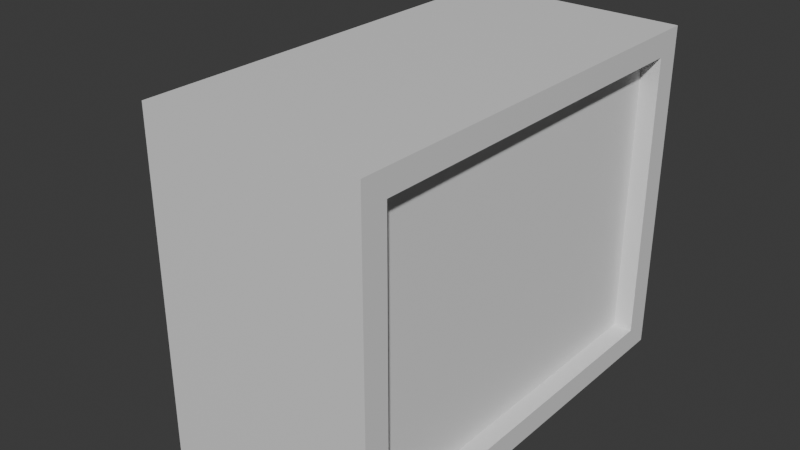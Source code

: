 # Source: tv.blend  (saved by Blender 5.1.30; exported with 4.5.12 LTS)
import bpy
from mathutils import Matrix  # noqa: F401  (used for matrix-valued properties, if any)

bpy.ops.wm.read_factory_settings(use_empty=True)
scene = bpy.context.scene
scene.name = 'Scene'

# ---- collections
col_collection = bpy.data.collections.new('Collection'); scene.collection.children.link(col_collection)

# ---- materials (node trees are filled in below, after node groups)
mat_material = bpy.data.materials.new('Material')
mat_material.alpha_threshold = 0.0
mat_material.use_backface_culling_lightprobe_volume = False
mat_material.roughness = 0.5
mat_material.line_color = (0.0, 0.0, 0.0, 1.0)

# ---- material node trees
mat_material.use_nodes = True; mat_material.node_tree.nodes.clear()
_N = mat_material.node_tree.nodes; _L = mat_material.node_tree.links
n0 = _N.new('ShaderNodeOutputMaterial'); n0.name = 'Material Output'; n0.location = (200, 100)
n1 = _N.new('ShaderNodeBsdfPrincipled'); n1.name = 'Principled BSDF'; n1.location = (-200, 100)
_L.new(n1.outputs[0], n0.inputs[0])
n0.is_active_output = True

# ---- world
world_world = bpy.data.worlds.new('World'); scene.world = world_world
world_world.use_nodes = True; world_world.node_tree.nodes.clear()
_N = world_world.node_tree.nodes; _L = world_world.node_tree.links
n0 = _N.new('ShaderNodeOutputWorld'); n0.name = 'World Output'; n0.location = (200, 100)
n1 = _N.new('ShaderNodeBackground'); n1.name = 'Background'; n1.location = (-200, 100)
n1.inputs[0].default_value = (0.05088, 0.05088, 0.05088, 1.0)
_L.new(n1.outputs[0], n0.inputs[0])
n0.is_active_output = True
world_world.color = (0.05088, 0.05088, 0.05088)
world_world.sun_shadow_jitter_overblur = 0.0

# ---- meshes
me_cube = bpy.data.meshes.new('Cube')
me_cube.from_pydata([(-0.06286, 0.8801, 0.859), (-0.06286, 0.8801, -0.859), (-0.06286, -0.8801, 0.859), (-0.06286, -0.8801, -0.859), (1.0, 1.0, 1.0), (1.0, 1.0, -1.0), (1.0, -1.0, 1.0), (1.0, -1.0, -1.0), (-1.0, 1.0, 1.0), (-1.0, 1.0, -1.0), (-1.0, -1.0, 1.0), (-1.0, -1.0, -1.0), (1.0, 0.8801, -0.859), (1.0, 0.8801, 0.859), (1.0, -0.8801, 0.859), (1.0, -0.8801, -0.859)], [], [(3, 1, 0, 2), (1, 3, 15, 12), (1, 12, 13, 0), (4, 8, 10, 6), (7, 6, 10, 11), (11, 10, 8, 9), (9, 5, 7, 11), (5, 4, 13, 12, 15, 7), (9, 8, 4, 5), (15, 3, 2, 14), (14, 2, 0, 13), (7, 15, 14, 13, 4, 6)])
_uv = me_cube.uv_layers.new(name='UVMap')
_uv.uv.foreach_set('vector', [0.375, 0.0, 0.375, 0.25, 0.625, 0.25, 0.625, 0.0, 0.125, 0.5, 0.125, 0.75, 0.306, 0.75, 0.306, 0.5, 0.375, 0.25, 0.375, 0.431, 0.625, 0.431, 0.625, 0.25, 0.625, 0.5, 0.875, 0.5, 0.875, 0.75, 0.625, 0.75, 0.375, 0.75, 0.625, 0.75, 0.625, 1.0, 0.375, 1.0, 0.375, 0.0, 0.625, 0.0, 0.625, 0.25, 0.375, 0.25, 0.125, 0.5, 0.375, 0.5, 0.375, 0.75, 0.125, 0.75, 0.375, 0.5, 0.625, 0.5, 0.6074, 0.515, 0.3926, 0.515, 0.3926, 0.735, 0.375, 0.75, 0.375, 0.25, 0.625, 0.25, 0.625, 0.5, 0.375, 0.5, 0.375, 0.819, 0.375, 1.0, 0.625, 1.0, 0.625, 0.819, 0.694, 0.75, 0.875, 0.75, 0.875, 0.5, 0.694, 0.5, 0.375, 0.75, 0.3926, 0.735, 0.6074, 0.735, 0.6074, 0.515, 0.625, 0.5, 0.625, 0.75])
me_cube.materials.append(mat_material)
me_cube.use_mirror_vertex_groups = False
me_cube.update()
me_plane = bpy.data.meshes.new('Plane')
me_plane.from_pydata([(-1.0, -1.0, 0.0), (1.0, -1.0, 0.0), (-1.0, 1.0, 0.0), (1.0, 1.0, 0.0)], [], [(0, 1, 3, 2)])
_uv = me_plane.uv_layers.new(name='UVMap')
_uv.uv.foreach_set('vector', [0.0, 0.0, 1.0, 0.0, 1.0, 1.0, 0.0, 1.0])
me_plane.update()
me_cube_001 = bpy.data.meshes.new('Cube.001')
me_cube_001.from_pydata([(-1.0, -1.0, -1.0), (-1.0, -1.0, 1.0), (-1.0, 1.0, -1.0), (-1.0, 1.0, 1.0), (1.0, -1.0, -1.0), (1.0, -1.0, 1.0), (1.0, 1.0, -1.0), (1.0, 1.0, 1.0)], [], [(0, 1, 3, 2), (2, 3, 7, 6), (6, 7, 5, 4), (4, 5, 1, 0), (2, 6, 4, 0), (7, 3, 1, 5)])
_uv = me_cube_001.uv_layers.new(name='UVMap')
_uv.uv.foreach_set('vector', [0.375, 0.0, 0.625, 0.0, 0.625, 0.25, 0.375, 0.25, 0.375, 0.25, 0.625, 0.25, 0.625, 0.5, 0.375, 0.5, 0.375, 0.5, 0.625, 0.5, 0.625, 0.75, 0.375, 0.75, 0.375, 0.75, 0.625, 0.75, 0.625, 1.0, 0.375, 1.0, 0.125, 0.5, 0.375, 0.5, 0.375, 0.75, 0.125, 0.75, 0.625, 0.5, 0.875, 0.5, 0.875, 0.75, 0.625, 0.75])
me_cube_001.update()
me_cube_002 = bpy.data.meshes.new('Cube.002')
me_cube_002.from_pydata([(-1.0, -1.0, -1.0), (-1.0, -1.0, 1.0), (-1.0, 1.0, -1.0), (-1.0, 1.0, 1.0), (1.0, -1.0, -1.0), (1.0, -1.0, 1.0), (1.0, 1.0, -1.0), (1.0, 1.0, 1.0)], [], [(0, 1, 3, 2), (2, 3, 7, 6), (6, 7, 5, 4), (4, 5, 1, 0), (2, 6, 4, 0), (7, 3, 1, 5)])
_uv = me_cube_002.uv_layers.new(name='UVMap')
_uv.uv.foreach_set('vector', [0.375, 0.0, 0.625, 0.0, 0.625, 0.25, 0.375, 0.25, 0.375, 0.25, 0.625, 0.25, 0.625, 0.5, 0.375, 0.5, 0.375, 0.5, 0.625, 0.5, 0.625, 0.75, 0.375, 0.75, 0.375, 0.75, 0.625, 0.75, 0.625, 1.0, 0.375, 1.0, 0.125, 0.5, 0.375, 0.5, 0.375, 0.75, 0.125, 0.75, 0.625, 0.5, 0.875, 0.5, 0.875, 0.75, 0.625, 0.75])
me_cube_002.update()
me_cube_003 = bpy.data.meshes.new('Cube.003')
me_cube_003.from_pydata([(-1.0, -1.0, -1.0), (-1.0, -1.0, 1.0), (-1.0, 1.0, -1.0), (-1.0, 1.0, 1.0), (1.0, -1.0, -1.0), (1.0, -1.0, 1.0), (1.0, 1.0, -1.0), (1.0, 1.0, 1.0)], [], [(0, 1, 3, 2), (2, 3, 7, 6), (6, 7, 5, 4), (4, 5, 1, 0), (2, 6, 4, 0), (7, 3, 1, 5)])
_uv = me_cube_003.uv_layers.new(name='UVMap')
_uv.uv.foreach_set('vector', [0.375, 0.0, 0.625, 0.0, 0.625, 0.25, 0.375, 0.25, 0.375, 0.25, 0.625, 0.25, 0.625, 0.5, 0.375, 0.5, 0.375, 0.5, 0.625, 0.5, 0.625, 0.75, 0.375, 0.75, 0.375, 0.75, 0.625, 0.75, 0.625, 1.0, 0.375, 1.0, 0.125, 0.5, 0.375, 0.5, 0.375, 0.75, 0.125, 0.75, 0.625, 0.5, 0.875, 0.5, 0.875, 0.75, 0.625, 0.75])
me_cube_003.update()
me_cube_004 = bpy.data.meshes.new('Cube.004')
me_cube_004.from_pydata([(-1.0, -1.0, -1.0), (-1.0, -1.0, 1.0), (-1.0, 1.0, -1.0), (-1.0, 1.0, 1.0), (1.0, -1.0, -1.0), (1.0, -1.0, 1.0), (1.0, 1.0, -1.0), (1.0, 1.0, 1.0)], [], [(0, 1, 3, 2), (2, 3, 7, 6), (6, 7, 5, 4), (4, 5, 1, 0), (2, 6, 4, 0), (7, 3, 1, 5)])
_uv = me_cube_004.uv_layers.new(name='UVMap')
_uv.uv.foreach_set('vector', [0.375, 0.0, 0.625, 0.0, 0.625, 0.25, 0.375, 0.25, 0.375, 0.25, 0.625, 0.25, 0.625, 0.5, 0.375, 0.5, 0.375, 0.5, 0.625, 0.5, 0.625, 0.75, 0.375, 0.75, 0.375, 0.75, 0.625, 0.75, 0.625, 1.0, 0.375, 1.0, 0.125, 0.5, 0.375, 0.5, 0.375, 0.75, 0.125, 0.75, 0.625, 0.5, 0.875, 0.5, 0.875, 0.75, 0.625, 0.75])
me_cube_004.update()
me_cube_005 = bpy.data.meshes.new('Cube.005')
me_cube_005.from_pydata([(-1.0, -1.0, -1.0), (-1.0, -1.0, 1.0), (-1.0, 1.0, -1.0), (-1.0, 1.0, 1.0), (1.0, -1.0, -1.0), (1.0, -1.0, 1.0), (1.0, 1.0, -1.0), (1.0, 1.0, 1.0)], [], [(0, 1, 3, 2), (2, 3, 7, 6), (6, 7, 5, 4), (4, 5, 1, 0), (2, 6, 4, 0), (7, 3, 1, 5)])
_uv = me_cube_005.uv_layers.new(name='UVMap')
_uv.uv.foreach_set('vector', [0.375, 0.0, 0.625, 0.0, 0.625, 0.25, 0.375, 0.25, 0.375, 0.25, 0.625, 0.25, 0.625, 0.5, 0.375, 0.5, 0.375, 0.5, 0.625, 0.5, 0.625, 0.75, 0.375, 0.75, 0.375, 0.75, 0.625, 0.75, 0.625, 1.0, 0.375, 1.0, 0.125, 0.5, 0.375, 0.5, 0.375, 0.75, 0.125, 0.75, 0.625, 0.5, 0.875, 0.5, 0.875, 0.75, 0.625, 0.75])
me_cube_005.update()

# ---- objects
ob_cube = bpy.data.objects.new('Cube', me_cube)
ob_plane = bpy.data.objects.new('Plane', me_plane)
ob_cube_001 = bpy.data.objects.new('Cube.001', me_cube_001)
ob_cube_002 = bpy.data.objects.new('Cube.002', me_cube_002)
ob_cube_003 = bpy.data.objects.new('Cube.003', me_cube_003)
ob_cube_004 = bpy.data.objects.new('Cube.004', me_cube_004)
ob_cube_005 = bpy.data.objects.new('Cube.005', me_cube_005)

# ---- transforms, parenting, visibility, modifiers, constraints
ob_cube.location = (0.0, 0.0, 0.0)
ob_cube.scale = (1.205, 2.365, 1.847)
ob_cube.lock_rotations_4d = False
ob_cube.empty_display_type = 'ARROWS'
ob_cube.lineart.crease_threshold = 0.0
ob_plane.location = (0.9987, 0.0, 0.0)
ob_plane.rotation_euler = (1.571, 0.0, 1.571)
ob_plane.scale = (2.132, 1.69, 1.0)
ob_cube_001.location = (-1.618, 0.0, -0.09378)
ob_cube_001.scale = (0.4655, 1.54, 1.485)
ob_cube_002.location = (0.9097, 2.36, 1.443)
ob_cube_002.scale = (0.1287, 0.08292, 0.1287)
ob_cube_003.location = (0.9097, 2.36, 1.131)
ob_cube_003.scale = (0.1287, 0.08292, 0.1287)
ob_cube_004.location = (0.9097, 2.36, 0.8006)
ob_cube_004.scale = (0.1287, 0.08292, 0.1287)
ob_cube_005.location = (0.9097, 2.36, 0.4592)
ob_cube_005.scale = (0.1287, 0.08292, 0.1287)

# ---- collection membership
col_collection.objects.link(ob_cube)
col_collection.objects.link(ob_plane)
col_collection.objects.link(ob_cube_001)
col_collection.objects.link(ob_cube_002)
col_collection.objects.link(ob_cube_003)
col_collection.objects.link(ob_cube_004)
col_collection.objects.link(ob_cube_005)

# ---- scene / render settings (as saved in the file)
scene.frame_start = 1; scene.frame_end = 250; scene.frame_set(1)
scene.render.engine = 'BLENDER_EEVEE_NEXT'
scene.render.bake_bias = 0.0
scene.render.bake_samples = 0
scene.cycles.sampling_pattern = 'TABULATED_SOBOL'
scene.eevee.use_volume_custom_range = False
bpy.context.view_layer.update()

# ---- added for rendering (the .blend has no active camera and no usable light): camera, sun
cam_auto = bpy.data.cameras.new('AutoCamera')
cam_auto.lens = 50.0
cam_auto.sensor_width = 36.0
cam_auto.clip_end = 1000.0
ob_auto_camera = bpy.data.objects.new('AutoCamera', cam_auto)
scene.collection.objects.link(ob_auto_camera)
ob_auto_camera.location = (5.94206, -7.61894, 5.10511)
ob_auto_camera.rotation_euler = (1.09748, -7.21219e-08, 0.694738)
scene.camera = ob_auto_camera
light_auto_sun = bpy.data.lights.new('AutoSun', 'SUN')
light_auto_sun.energy = 3.0
light_auto_sun.angle = 0.0523599
ob_auto_sun = bpy.data.objects.new('AutoSun', light_auto_sun)
scene.collection.objects.link(ob_auto_sun)
ob_auto_sun.rotation_euler = (0.872665, 0.174533, 0.523599)
bpy.context.view_layer.update()
